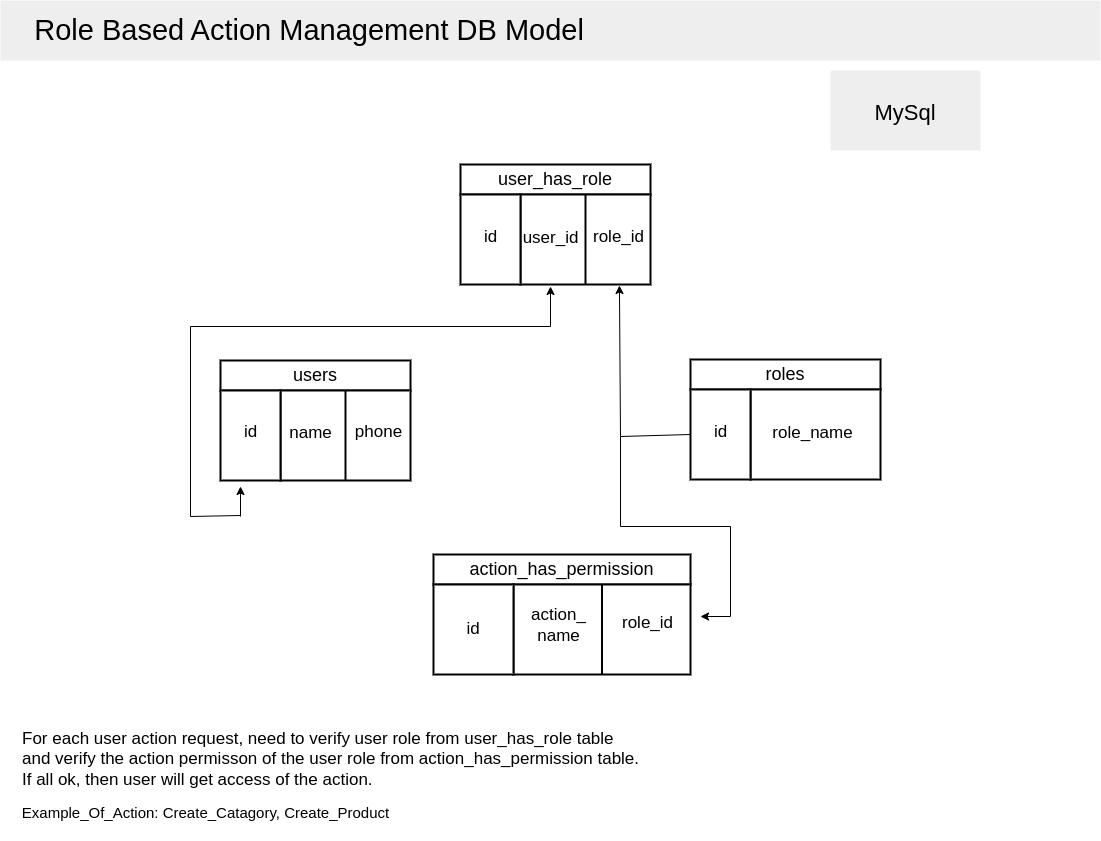

The diagram above was exported from draw.io. Its source (the exported page's mxGraphModel, read from the mxfile embedded in the PNG):
<mxGraphModel dx="1434" dy="797" grid="1" gridSize="10" guides="1" tooltips="1" connect="1" arrows="1" fold="1" page="1" pageScale="1" pageWidth="1100" pageHeight="850" math="0" shadow="0">
  <root>
    <mxCell id="0" />
    <mxCell id="1" parent="0" />
    <mxCell id="oQNuH4IJfIAuRw2bfxmM-8" value="&lt;span style=&quot;font-size: 18px;&quot;&gt;action_has_permission&lt;/span&gt;" style="rounded=0;whiteSpace=wrap;html=1;strokeWidth=2;" parent="1" vertex="1">
      <mxGeometry x="433" y="554" width="257" height="30" as="geometry" />
    </mxCell>
    <mxCell id="oQNuH4IJfIAuRw2bfxmM-9" value="" style="rounded=0;whiteSpace=wrap;html=1;strokeWidth=2;" parent="1" vertex="1">
      <mxGeometry x="513" y="584" width="177" height="90" as="geometry" />
    </mxCell>
    <mxCell id="oQNuH4IJfIAuRw2bfxmM-10" value="&lt;span style=&quot;font-size: 18px;&quot;&gt;user_has_role&lt;/span&gt;" style="rounded=0;whiteSpace=wrap;html=1;strokeWidth=2;" parent="1" vertex="1">
      <mxGeometry x="460" y="164" width="190" height="30" as="geometry" />
    </mxCell>
    <mxCell id="oQNuH4IJfIAuRw2bfxmM-11" value="" style="rounded=0;whiteSpace=wrap;html=1;strokeWidth=2;" parent="1" vertex="1">
      <mxGeometry x="520" y="194" width="130" height="90" as="geometry" />
    </mxCell>
    <mxCell id="oQNuH4IJfIAuRw2bfxmM-12" value="&lt;font style=&quot;font-size: 29px;&quot;&gt;&amp;nbsp; &amp;nbsp; Role Based Action Management DB Model&lt;/font&gt;" style="rounded=0;whiteSpace=wrap;html=1;fontSize=18;fillColor=#eeeeee;strokeColor=none;align=left;" parent="1" vertex="1">
      <mxGeometry width="1100" height="60" as="geometry" />
    </mxCell>
    <mxCell id="oQNuH4IJfIAuRw2bfxmM-14" value="" style="endArrow=none;html=1;rounded=0;strokeColor=default;fontSize=28;entryX=0.5;entryY=0;entryDx=0;entryDy=0;exitX=0.5;exitY=1;exitDx=0;exitDy=0;strokeWidth=2;" parent="1" source="oQNuH4IJfIAuRw2bfxmM-11" target="oQNuH4IJfIAuRw2bfxmM-11" edge="1">
      <mxGeometry width="50" height="50" relative="1" as="geometry">
        <mxPoint x="585" y="239" as="sourcePoint" />
        <mxPoint x="500" y="344" as="targetPoint" />
      </mxGeometry>
    </mxCell>
    <mxCell id="oQNuH4IJfIAuRw2bfxmM-16" value="&lt;font style=&quot;font-size: 17px;&quot;&gt;user_id&lt;/font&gt;" style="text;html=1;align=center;verticalAlign=middle;resizable=0;points=[];autosize=1;strokeColor=none;fillColor=none;fontSize=10;strokeWidth=2;" parent="1" vertex="1">
      <mxGeometry x="510" y="223" width="80" height="30" as="geometry" />
    </mxCell>
    <mxCell id="oQNuH4IJfIAuRw2bfxmM-17" value="&lt;font style=&quot;font-size: 17px;&quot;&gt;role_id&lt;/font&gt;" style="text;html=1;align=center;verticalAlign=middle;resizable=0;points=[];autosize=1;strokeColor=none;fillColor=none;fontSize=10;strokeWidth=2;" parent="1" vertex="1">
      <mxGeometry x="583" y="222" width="70" height="30" as="geometry" />
    </mxCell>
    <mxCell id="oQNuH4IJfIAuRw2bfxmM-18" value="" style="endArrow=none;html=1;rounded=0;strokeColor=default;fontSize=16;entryX=0.5;entryY=0;entryDx=0;entryDy=0;exitX=0.5;exitY=1;exitDx=0;exitDy=0;strokeWidth=2;" parent="1" source="oQNuH4IJfIAuRw2bfxmM-9" target="oQNuH4IJfIAuRw2bfxmM-9" edge="1">
      <mxGeometry width="50" height="50" relative="1" as="geometry">
        <mxPoint x="563" y="644" as="sourcePoint" />
        <mxPoint x="613" y="594" as="targetPoint" />
      </mxGeometry>
    </mxCell>
    <mxCell id="oQNuH4IJfIAuRw2bfxmM-19" value="&lt;font style=&quot;font-size: 17px;&quot;&gt;action_&lt;br&gt;name&lt;/font&gt;" style="text;html=1;align=center;verticalAlign=middle;resizable=0;points=[];autosize=1;strokeColor=none;fillColor=none;fontSize=16;strokeWidth=2;" parent="1" vertex="1">
      <mxGeometry x="518" y="600" width="80" height="50" as="geometry" />
    </mxCell>
    <mxCell id="oQNuH4IJfIAuRw2bfxmM-20" value="&lt;font style=&quot;font-size: 17px;&quot;&gt;role_id&lt;/font&gt;" style="text;html=1;align=center;verticalAlign=middle;resizable=0;points=[];autosize=1;strokeColor=none;fillColor=none;fontSize=16;strokeWidth=2;" parent="1" vertex="1">
      <mxGeometry x="612" y="608" width="70" height="30" as="geometry" />
    </mxCell>
    <mxCell id="oQNuH4IJfIAuRw2bfxmM-22" value="" style="rounded=0;whiteSpace=wrap;html=1;strokeWidth=2;" parent="1" vertex="1">
      <mxGeometry x="460" y="194" width="60" height="90" as="geometry" />
    </mxCell>
    <mxCell id="oQNuH4IJfIAuRw2bfxmM-23" value="&lt;font style=&quot;font-size: 17px;&quot;&gt;id&lt;/font&gt;" style="text;html=1;align=center;verticalAlign=middle;resizable=0;points=[];autosize=1;strokeColor=none;fillColor=none;fontSize=10;strokeWidth=2;" parent="1" vertex="1">
      <mxGeometry x="470" y="222" width="40" height="30" as="geometry" />
    </mxCell>
    <mxCell id="oQNuH4IJfIAuRw2bfxmM-24" value="&lt;font style=&quot;font-size: 17px;&quot;&gt;id&lt;/font&gt;" style="rounded=0;whiteSpace=wrap;html=1;strokeWidth=2;" parent="1" vertex="1">
      <mxGeometry x="433" y="584" width="80" height="90" as="geometry" />
    </mxCell>
    <mxCell id="oQNuH4IJfIAuRw2bfxmM-25" value="&lt;span style=&quot;font-size: 18px;&quot;&gt;users&lt;/span&gt;" style="rounded=0;whiteSpace=wrap;html=1;strokeWidth=2;" parent="1" vertex="1">
      <mxGeometry x="220" y="360" width="190" height="30" as="geometry" />
    </mxCell>
    <mxCell id="oQNuH4IJfIAuRw2bfxmM-26" value="" style="rounded=0;whiteSpace=wrap;html=1;strokeWidth=2;" parent="1" vertex="1">
      <mxGeometry x="280" y="390" width="130" height="90" as="geometry" />
    </mxCell>
    <mxCell id="oQNuH4IJfIAuRw2bfxmM-27" value="" style="endArrow=none;html=1;rounded=0;strokeColor=default;fontSize=28;entryX=0.5;entryY=0;entryDx=0;entryDy=0;exitX=0.5;exitY=1;exitDx=0;exitDy=0;strokeWidth=2;" parent="1" source="oQNuH4IJfIAuRw2bfxmM-26" target="oQNuH4IJfIAuRw2bfxmM-26" edge="1">
      <mxGeometry width="50" height="50" relative="1" as="geometry">
        <mxPoint x="345" y="434" as="sourcePoint" />
        <mxPoint x="260" y="539" as="targetPoint" />
      </mxGeometry>
    </mxCell>
    <mxCell id="oQNuH4IJfIAuRw2bfxmM-28" value="&lt;font style=&quot;font-size: 17px;&quot;&gt;name&lt;/font&gt;" style="text;html=1;align=center;verticalAlign=middle;resizable=0;points=[];autosize=1;strokeColor=none;fillColor=none;fontSize=10;strokeWidth=2;" parent="1" vertex="1">
      <mxGeometry x="275" y="418" width="70" height="30" as="geometry" />
    </mxCell>
    <mxCell id="oQNuH4IJfIAuRw2bfxmM-29" value="&lt;font style=&quot;font-size: 17px;&quot;&gt;phone&lt;/font&gt;" style="text;html=1;align=center;verticalAlign=middle;resizable=0;points=[];autosize=1;strokeColor=none;fillColor=none;fontSize=10;strokeWidth=2;" parent="1" vertex="1">
      <mxGeometry x="343" y="417" width="70" height="30" as="geometry" />
    </mxCell>
    <mxCell id="oQNuH4IJfIAuRw2bfxmM-30" value="" style="rounded=0;whiteSpace=wrap;html=1;strokeWidth=2;" parent="1" vertex="1">
      <mxGeometry x="220" y="390" width="60" height="90" as="geometry" />
    </mxCell>
    <mxCell id="oQNuH4IJfIAuRw2bfxmM-31" value="&lt;font style=&quot;font-size: 17px;&quot;&gt;id&lt;/font&gt;" style="text;html=1;align=center;verticalAlign=middle;resizable=0;points=[];autosize=1;strokeColor=none;fillColor=none;fontSize=10;strokeWidth=2;" parent="1" vertex="1">
      <mxGeometry x="230" y="417" width="40" height="30" as="geometry" />
    </mxCell>
    <mxCell id="oQNuH4IJfIAuRw2bfxmM-39" value="&lt;span style=&quot;font-size: 18px;&quot;&gt;roles&lt;/span&gt;" style="rounded=0;whiteSpace=wrap;html=1;strokeWidth=2;" parent="1" vertex="1">
      <mxGeometry x="690" y="359" width="190" height="30" as="geometry" />
    </mxCell>
    <mxCell id="oQNuH4IJfIAuRw2bfxmM-40" value="" style="rounded=0;whiteSpace=wrap;html=1;strokeWidth=2;" parent="1" vertex="1">
      <mxGeometry x="750" y="389" width="130" height="90" as="geometry" />
    </mxCell>
    <mxCell id="oQNuH4IJfIAuRw2bfxmM-42" value="&lt;font style=&quot;font-size: 17px;&quot;&gt;role_name&lt;/font&gt;" style="text;html=1;align=center;verticalAlign=middle;resizable=0;points=[];autosize=1;strokeColor=none;fillColor=none;fontSize=10;strokeWidth=2;" parent="1" vertex="1">
      <mxGeometry x="762" y="418" width="100" height="30" as="geometry" />
    </mxCell>
    <mxCell id="oQNuH4IJfIAuRw2bfxmM-44" value="" style="rounded=0;whiteSpace=wrap;html=1;strokeWidth=2;" parent="1" vertex="1">
      <mxGeometry x="690" y="389" width="60" height="90" as="geometry" />
    </mxCell>
    <mxCell id="oQNuH4IJfIAuRw2bfxmM-45" value="&lt;font style=&quot;font-size: 17px;&quot;&gt;id&lt;/font&gt;" style="text;html=1;align=center;verticalAlign=middle;resizable=0;points=[];autosize=1;strokeColor=none;fillColor=none;fontSize=10;strokeWidth=2;" parent="1" vertex="1">
      <mxGeometry x="700" y="417" width="40" height="30" as="geometry" />
    </mxCell>
    <mxCell id="oQNuH4IJfIAuRw2bfxmM-55" value="" style="endArrow=none;html=1;rounded=0;strokeColor=default;strokeWidth=1;fontSize=29;" parent="1" edge="1">
      <mxGeometry width="50" height="50" relative="1" as="geometry">
        <mxPoint x="190" y="516" as="sourcePoint" />
        <mxPoint x="190" y="326" as="targetPoint" />
      </mxGeometry>
    </mxCell>
    <mxCell id="oQNuH4IJfIAuRw2bfxmM-56" value="" style="endArrow=none;html=1;rounded=0;strokeColor=default;strokeWidth=1;fontSize=29;" parent="1" edge="1">
      <mxGeometry x="1" y="40" width="50" height="50" relative="1" as="geometry">
        <mxPoint x="190" y="326" as="sourcePoint" />
        <mxPoint x="550" y="326" as="targetPoint" />
        <mxPoint x="40" y="-40" as="offset" />
      </mxGeometry>
    </mxCell>
    <mxCell id="oQNuH4IJfIAuRw2bfxmM-58" value="" style="endArrow=classic;html=1;rounded=0;strokeColor=default;strokeWidth=1;fontSize=29;" parent="1" edge="1">
      <mxGeometry width="50" height="50" relative="1" as="geometry">
        <mxPoint x="550" y="326" as="sourcePoint" />
        <mxPoint x="550" y="286" as="targetPoint" />
      </mxGeometry>
    </mxCell>
    <mxCell id="oQNuH4IJfIAuRw2bfxmM-59" value="" style="endArrow=none;html=1;rounded=0;strokeColor=default;strokeWidth=1;fontSize=29;exitX=0;exitY=0.5;exitDx=0;exitDy=0;" parent="1" source="oQNuH4IJfIAuRw2bfxmM-44" edge="1">
      <mxGeometry width="50" height="50" relative="1" as="geometry">
        <mxPoint x="500" y="446" as="sourcePoint" />
        <mxPoint x="620" y="436" as="targetPoint" />
      </mxGeometry>
    </mxCell>
    <mxCell id="oQNuH4IJfIAuRw2bfxmM-60" value="" style="endArrow=classic;html=1;rounded=0;strokeColor=default;strokeWidth=1;fontSize=29;entryX=0.838;entryY=1.011;entryDx=0;entryDy=0;entryPerimeter=0;" parent="1" edge="1">
      <mxGeometry width="50" height="50" relative="1" as="geometry">
        <mxPoint x="620" y="436" as="sourcePoint" />
        <mxPoint x="618.94" y="284.99" as="targetPoint" />
      </mxGeometry>
    </mxCell>
    <mxCell id="oQNuH4IJfIAuRw2bfxmM-61" value="" style="endArrow=none;html=1;rounded=0;strokeColor=default;strokeWidth=1;fontSize=29;" parent="1" edge="1">
      <mxGeometry width="50" height="50" relative="1" as="geometry">
        <mxPoint x="620" y="436" as="sourcePoint" />
        <mxPoint x="620" y="526" as="targetPoint" />
      </mxGeometry>
    </mxCell>
    <mxCell id="oQNuH4IJfIAuRw2bfxmM-62" value="" style="endArrow=none;html=1;rounded=0;strokeColor=default;strokeWidth=1;fontSize=29;" parent="1" edge="1">
      <mxGeometry width="50" height="50" relative="1" as="geometry">
        <mxPoint x="620" y="526" as="sourcePoint" />
        <mxPoint x="730" y="526" as="targetPoint" />
      </mxGeometry>
    </mxCell>
    <mxCell id="oQNuH4IJfIAuRw2bfxmM-63" value="" style="endArrow=none;html=1;rounded=0;strokeColor=default;strokeWidth=1;fontSize=29;" parent="1" edge="1">
      <mxGeometry width="50" height="50" relative="1" as="geometry">
        <mxPoint x="730" y="616" as="sourcePoint" />
        <mxPoint x="730" y="526" as="targetPoint" />
      </mxGeometry>
    </mxCell>
    <mxCell id="oQNuH4IJfIAuRw2bfxmM-64" value="" style="endArrow=classic;html=1;rounded=0;strokeColor=default;strokeWidth=1;fontSize=29;" parent="1" edge="1">
      <mxGeometry width="50" height="50" relative="1" as="geometry">
        <mxPoint x="730" y="616" as="sourcePoint" />
        <mxPoint x="700" y="616" as="targetPoint" />
      </mxGeometry>
    </mxCell>
    <mxCell id="oQNuH4IJfIAuRw2bfxmM-65" value="&lt;font style=&quot;font-size: 22px;&quot;&gt;MySql&lt;/font&gt;" style="rounded=0;whiteSpace=wrap;html=1;strokeWidth=2;fontSize=29;fillColor=#eeeeee;strokeColor=none;" parent="1" vertex="1">
      <mxGeometry x="830" y="70" width="150" height="80" as="geometry" />
    </mxCell>
    <mxCell id="U4bWYjbByCSbGYk0B26j-1" value="" style="endArrow=none;html=1;rounded=0;" edge="1" parent="1">
      <mxGeometry width="50" height="50" relative="1" as="geometry">
        <mxPoint x="190" y="516" as="sourcePoint" />
        <mxPoint x="240" y="515" as="targetPoint" />
      </mxGeometry>
    </mxCell>
    <mxCell id="U4bWYjbByCSbGYk0B26j-2" value="" style="endArrow=classic;html=1;rounded=0;" edge="1" parent="1">
      <mxGeometry width="50" height="50" relative="1" as="geometry">
        <mxPoint x="240" y="516" as="sourcePoint" />
        <mxPoint x="240" y="486" as="targetPoint" />
      </mxGeometry>
    </mxCell>
    <mxCell id="U4bWYjbByCSbGYk0B26j-5" value="&amp;nbsp;" style="rounded=0;whiteSpace=wrap;html=1;strokeColor=none;align=left;" vertex="1" parent="1">
      <mxGeometry x="10" y="710" width="650" height="130" as="geometry" />
    </mxCell>
    <mxCell id="U4bWYjbByCSbGYk0B26j-6" value="&lt;font style=&quot;font-size: 17px;&quot;&gt;For each user action request, need to verify user role from user_has_role table &lt;br&gt;and verify the action permisson of the user role from action_has_permission table.&lt;br&gt;If all ok, then user will get access of the action.&lt;br&gt;&lt;br&gt;&lt;/font&gt;" style="text;html=1;align=left;verticalAlign=middle;resizable=0;points=[];autosize=1;strokeColor=none;fillColor=none;" vertex="1" parent="1">
      <mxGeometry x="20" y="719" width="640" height="100" as="geometry" />
    </mxCell>
    <mxCell id="U4bWYjbByCSbGYk0B26j-7" value="Example_Of_Action: Create_Catagory, Create_Product" style="text;html=1;align=center;verticalAlign=middle;resizable=0;points=[];autosize=1;strokeColor=none;fillColor=none;fontSize=15;" vertex="1" parent="1">
      <mxGeometry x="10" y="797" width="390" height="30" as="geometry" />
    </mxCell>
  </root>
</mxGraphModel>